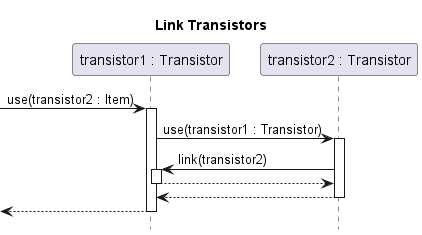

The diagram above was rendered by PlantUML. Its source (embedded in the PNG):
@startuml link-transistor

title Link Transistors
hide footbox
autoactivate on

participant "transistor1 : Transistor" as tr1
participant "transistor2 : Transistor" as tr2

[-> tr1 : use(transistor2 : Item) 
	tr1 -> tr2 : use(transistor1 : Transistor)
		tr2 -> tr1 : link(transistor2)
		return
	return
return

@enduml